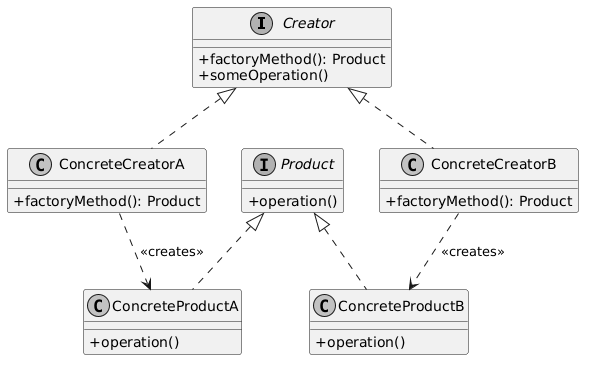

The diagram above was rendered by PlantUML. Its source (embedded in the PNG):
@startuml
skinparam classAttributeIconSize 0
skinparam monochrome true
skinparam shadowing false

interface Creator {
    + factoryMethod(): Product
    + someOperation()
}

class ConcreteCreatorA {
    + factoryMethod(): Product
}

class ConcreteCreatorB {
    + factoryMethod(): Product
}

interface Product {
    + operation()
}

class ConcreteProductA {
    + operation()
}

class ConcreteProductB {
    + operation()
}

Creator <|.. ConcreteCreatorA
Creator <|.. ConcreteCreatorB
Product <|.. ConcreteProductA
Product <|.. ConcreteProductB
ConcreteCreatorA ..> ConcreteProductA : <<creates>>
ConcreteCreatorB ..> ConcreteProductB : <<creates>>
@enduml